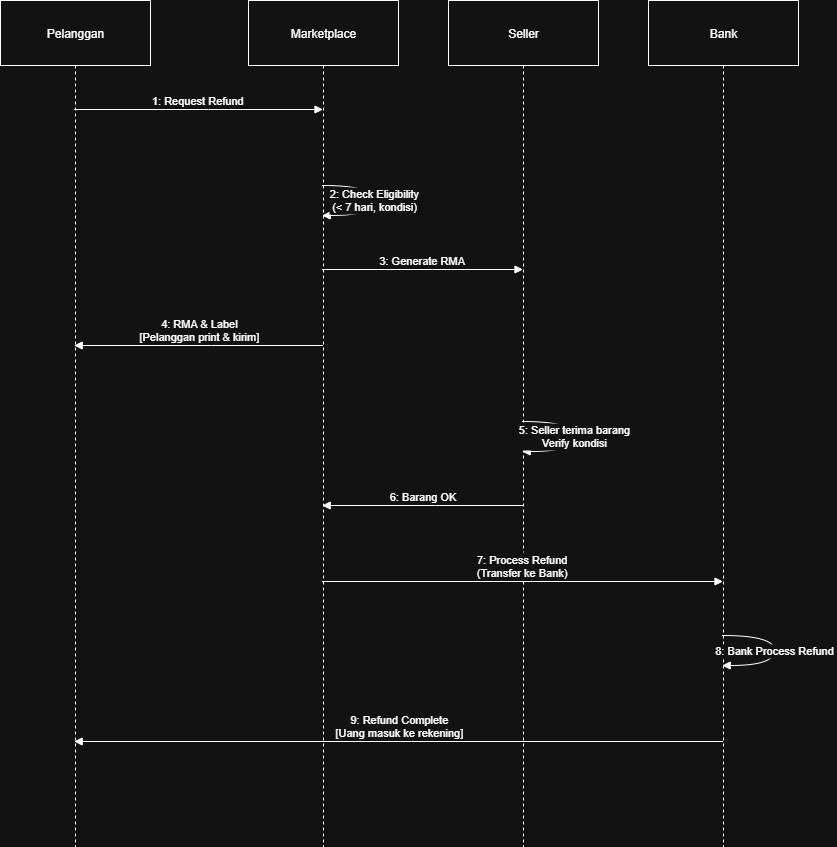

The diagram above was exported from draw.io. Its source (the exported page's mxGraphModel, read from the mxfile embedded in the PNG):
<mxGraphModel dx="1895" dy="1138" grid="1" gridSize="10" guides="1" tooltips="1" connect="1" arrows="1" fold="1" page="1" pageScale="1" pageWidth="1200" pageHeight="1920" math="0" shadow="0">
  <root>
    <mxCell id="0" />
    <mxCell id="1" parent="0" />
    <mxCell id="_MnIuorRrN4ImLQJRViB-84" value="Pelanggan" style="shape=umlLifeline;perimeter=lifelinePerimeter;whiteSpace=wrap;container=1;dropTarget=0;collapsible=0;recursiveResize=0;outlineConnect=0;portConstraint=eastwest;newEdgeStyle={&quot;edgeStyle&quot;:&quot;elbowEdgeStyle&quot;,&quot;elbow&quot;:&quot;vertical&quot;,&quot;curved&quot;:0,&quot;rounded&quot;:0};size=65;" vertex="1" parent="1">
      <mxGeometry x="20" y="190" width="150" height="846" as="geometry" />
    </mxCell>
    <mxCell id="_MnIuorRrN4ImLQJRViB-85" value="Marketplace" style="shape=umlLifeline;perimeter=lifelinePerimeter;whiteSpace=wrap;container=1;dropTarget=0;collapsible=0;recursiveResize=0;outlineConnect=0;portConstraint=eastwest;newEdgeStyle={&quot;edgeStyle&quot;:&quot;elbowEdgeStyle&quot;,&quot;elbow&quot;:&quot;vertical&quot;,&quot;curved&quot;:0,&quot;rounded&quot;:0};size=65;" vertex="1" parent="1">
      <mxGeometry x="268" y="190" width="150" height="846" as="geometry" />
    </mxCell>
    <mxCell id="_MnIuorRrN4ImLQJRViB-86" value="Seller" style="shape=umlLifeline;perimeter=lifelinePerimeter;whiteSpace=wrap;container=1;dropTarget=0;collapsible=0;recursiveResize=0;outlineConnect=0;portConstraint=eastwest;newEdgeStyle={&quot;edgeStyle&quot;:&quot;elbowEdgeStyle&quot;,&quot;elbow&quot;:&quot;vertical&quot;,&quot;curved&quot;:0,&quot;rounded&quot;:0};size=65;" vertex="1" parent="1">
      <mxGeometry x="468" y="190" width="150" height="846" as="geometry" />
    </mxCell>
    <mxCell id="_MnIuorRrN4ImLQJRViB-87" value="Bank" style="shape=umlLifeline;perimeter=lifelinePerimeter;whiteSpace=wrap;container=1;dropTarget=0;collapsible=0;recursiveResize=0;outlineConnect=0;portConstraint=eastwest;newEdgeStyle={&quot;edgeStyle&quot;:&quot;elbowEdgeStyle&quot;,&quot;elbow&quot;:&quot;vertical&quot;,&quot;curved&quot;:0,&quot;rounded&quot;:0};size=65;" vertex="1" parent="1">
      <mxGeometry x="668" y="190" width="150" height="846" as="geometry" />
    </mxCell>
    <mxCell id="_MnIuorRrN4ImLQJRViB-88" value="1: Request Refund" style="verticalAlign=bottom;edgeStyle=elbowEdgeStyle;elbow=vertical;curved=0;rounded=0;endArrow=block;" edge="1" parent="1" source="_MnIuorRrN4ImLQJRViB-84" target="_MnIuorRrN4ImLQJRViB-85">
      <mxGeometry relative="1" as="geometry">
        <Array as="points">
          <mxPoint x="228" y="299" />
        </Array>
      </mxGeometry>
    </mxCell>
    <mxCell id="_MnIuorRrN4ImLQJRViB-89" value="2: Check Eligibility&#10;(&lt; 7 hari, kondisi)" style="curved=1;endArrow=block;rounded=0;" edge="1" parent="1" source="_MnIuorRrN4ImLQJRViB-85" target="_MnIuorRrN4ImLQJRViB-85">
      <mxGeometry relative="1" as="geometry">
        <Array as="points">
          <mxPoint x="394" y="375" />
          <mxPoint x="394" y="405" />
        </Array>
      </mxGeometry>
    </mxCell>
    <mxCell id="_MnIuorRrN4ImLQJRViB-90" value="3: Generate RMA" style="verticalAlign=bottom;edgeStyle=elbowEdgeStyle;elbow=vertical;curved=0;rounded=0;endArrow=block;" edge="1" parent="1" source="_MnIuorRrN4ImLQJRViB-85" target="_MnIuorRrN4ImLQJRViB-86">
      <mxGeometry relative="1" as="geometry">
        <Array as="points">
          <mxPoint x="452" y="459" />
        </Array>
      </mxGeometry>
    </mxCell>
    <mxCell id="_MnIuorRrN4ImLQJRViB-91" value="4: RMA &amp; Label&#10;[Pelanggan print &amp; kirim]" style="verticalAlign=bottom;edgeStyle=elbowEdgeStyle;elbow=vertical;curved=0;rounded=0;endArrow=block;" edge="1" parent="1" source="_MnIuorRrN4ImLQJRViB-85" target="_MnIuorRrN4ImLQJRViB-84">
      <mxGeometry relative="1" as="geometry">
        <Array as="points">
          <mxPoint x="231" y="535" />
        </Array>
      </mxGeometry>
    </mxCell>
    <mxCell id="_MnIuorRrN4ImLQJRViB-92" value="5: Seller terima barang&#10;Verify kondisi" style="curved=1;endArrow=block;rounded=0;" edge="1" parent="1" source="_MnIuorRrN4ImLQJRViB-86" target="_MnIuorRrN4ImLQJRViB-86">
      <mxGeometry relative="1" as="geometry">
        <Array as="points">
          <mxPoint x="594" y="611" />
          <mxPoint x="594" y="641" />
        </Array>
      </mxGeometry>
    </mxCell>
    <mxCell id="_MnIuorRrN4ImLQJRViB-93" value="6: Barang OK" style="verticalAlign=bottom;edgeStyle=elbowEdgeStyle;elbow=vertical;curved=0;rounded=0;endArrow=block;" edge="1" parent="1" source="_MnIuorRrN4ImLQJRViB-86" target="_MnIuorRrN4ImLQJRViB-85">
      <mxGeometry relative="1" as="geometry">
        <Array as="points">
          <mxPoint x="455" y="695" />
        </Array>
      </mxGeometry>
    </mxCell>
    <mxCell id="_MnIuorRrN4ImLQJRViB-94" value="7: Process Refund&#10;(Transfer ke Bank)" style="verticalAlign=bottom;edgeStyle=elbowEdgeStyle;elbow=vertical;curved=0;rounded=0;endArrow=block;" edge="1" parent="1" source="_MnIuorRrN4ImLQJRViB-85" target="_MnIuorRrN4ImLQJRViB-87">
      <mxGeometry relative="1" as="geometry">
        <Array as="points">
          <mxPoint x="552" y="771" />
        </Array>
      </mxGeometry>
    </mxCell>
    <mxCell id="_MnIuorRrN4ImLQJRViB-95" value="8: Bank Process Refund" style="curved=1;endArrow=block;rounded=0;" edge="1" parent="1" source="_MnIuorRrN4ImLQJRViB-87" target="_MnIuorRrN4ImLQJRViB-87">
      <mxGeometry relative="1" as="geometry">
        <Array as="points">
          <mxPoint x="794" y="825" />
          <mxPoint x="794" y="855" />
        </Array>
      </mxGeometry>
    </mxCell>
    <mxCell id="_MnIuorRrN4ImLQJRViB-96" value="9: Refund Complete&#10;[Uang masuk ke rekening]" style="verticalAlign=bottom;edgeStyle=elbowEdgeStyle;elbow=vertical;curved=0;rounded=0;endArrow=block;" edge="1" parent="1" source="_MnIuorRrN4ImLQJRViB-87" target="_MnIuorRrN4ImLQJRViB-84">
      <mxGeometry relative="1" as="geometry">
        <Array as="points">
          <mxPoint x="431" y="931" />
        </Array>
      </mxGeometry>
    </mxCell>
  </root>
</mxGraphModel>